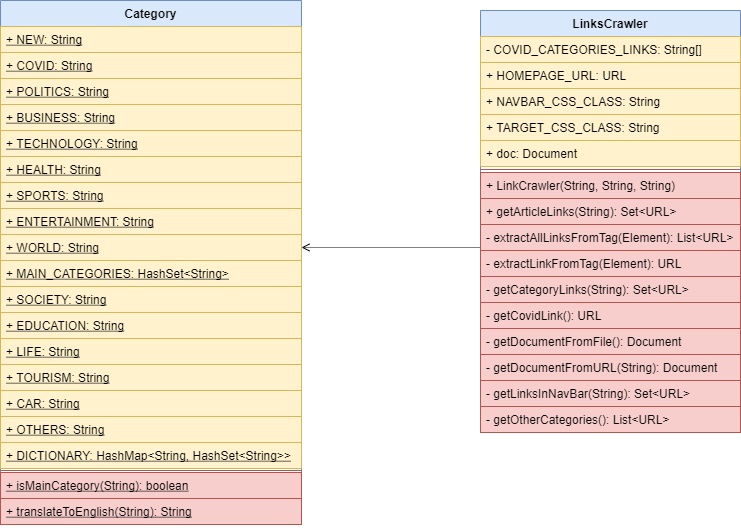

The diagram above was exported from draw.io. Its source (the exported page's mxGraphModel, read from the mxfile embedded in the PNG):
<mxGraphModel dx="2993" dy="1061" grid="1" gridSize="10" guides="1" tooltips="1" connect="1" arrows="1" fold="1" page="1" pageScale="1" pageWidth="1169" pageHeight="827" math="0" shadow="0">
  <root>
    <mxCell id="mtGStpP9jd7wQqRuQzY2-0" />
    <mxCell id="mtGStpP9jd7wQqRuQzY2-1" parent="mtGStpP9jd7wQqRuQzY2-0" />
    <mxCell id="EPcmxQq43acURrHmDEHa-0" style="edgeStyle=orthogonalEdgeStyle;rounded=0;orthogonalLoop=1;jettySize=auto;html=1;dashed=1;dashPattern=1 1;endArrow=open;endFill=0;startSize=6;entryX=1;entryY=0.5;entryDx=0;entryDy=0;" parent="mtGStpP9jd7wQqRuQzY2-1" source="EPcmxQq43acURrHmDEHa-1" target="EPcmxQq43acURrHmDEHa-17" edge="1">
      <mxGeometry relative="1" as="geometry">
        <Array as="points">
          <mxPoint x="-570" y="647" />
          <mxPoint x="-570" y="647" />
        </Array>
      </mxGeometry>
    </mxCell>
    <mxCell id="EPcmxQq43acURrHmDEHa-1" value="LinksCrawler" style="swimlane;fontStyle=1;align=center;verticalAlign=top;childLayout=stackLayout;horizontal=1;startSize=26;horizontalStack=0;resizeParent=1;resizeParentMax=0;resizeLast=0;collapsible=1;marginBottom=0;rounded=0;fillColor=#dae8fc;strokeColor=#6c8ebf;" parent="mtGStpP9jd7wQqRuQzY2-1" vertex="1">
      <mxGeometry x="-500" y="410" width="260" height="422" as="geometry">
        <mxRectangle x="-500" y="410" width="110" height="26" as="alternateBounds" />
      </mxGeometry>
    </mxCell>
    <mxCell id="EPcmxQq43acURrHmDEHa-2" value="- COVID_CATEGORIES_LINKS: String[]" style="text;strokeColor=#d6b656;fillColor=#fff2cc;align=left;verticalAlign=top;spacingLeft=4;spacingRight=4;overflow=hidden;rotatable=0;points=[[0,0.5],[1,0.5]];portConstraint=eastwest;fontStyle=0" parent="EPcmxQq43acURrHmDEHa-1" vertex="1">
      <mxGeometry y="26" width="260" height="26" as="geometry" />
    </mxCell>
    <mxCell id="EPcmxQq43acURrHmDEHa-27" value="+ HOMEPAGE_URL: URL" style="text;strokeColor=#d6b656;fillColor=#fff2cc;align=left;verticalAlign=top;spacingLeft=4;spacingRight=4;overflow=hidden;rotatable=0;points=[[0,0.5],[1,0.5]];portConstraint=eastwest;fontStyle=0" parent="EPcmxQq43acURrHmDEHa-1" vertex="1">
      <mxGeometry y="52" width="260" height="26" as="geometry" />
    </mxCell>
    <mxCell id="EPcmxQq43acURrHmDEHa-3" value="+ NAVBAR_CSS_CLASS: String" style="text;strokeColor=#d6b656;fillColor=#fff2cc;align=left;verticalAlign=top;spacingLeft=4;spacingRight=4;overflow=hidden;rotatable=0;points=[[0,0.5],[1,0.5]];portConstraint=eastwest;fontStyle=0" parent="EPcmxQq43acURrHmDEHa-1" vertex="1">
      <mxGeometry y="78" width="260" height="26" as="geometry" />
    </mxCell>
    <mxCell id="EPcmxQq43acURrHmDEHa-4" value="+ TARGET_CSS_CLASS: String" style="text;strokeColor=#d6b656;fillColor=#fff2cc;align=left;verticalAlign=top;spacingLeft=4;spacingRight=4;overflow=hidden;rotatable=0;points=[[0,0.5],[1,0.5]];portConstraint=eastwest;fontStyle=0" parent="EPcmxQq43acURrHmDEHa-1" vertex="1">
      <mxGeometry y="104" width="260" height="26" as="geometry" />
    </mxCell>
    <mxCell id="EPcmxQq43acURrHmDEHa-5" value="+ doc: Document" style="text;strokeColor=#d6b656;fillColor=#fff2cc;align=left;verticalAlign=top;spacingLeft=4;spacingRight=4;overflow=hidden;rotatable=0;points=[[0,0.5],[1,0.5]];portConstraint=eastwest;" parent="EPcmxQq43acURrHmDEHa-1" vertex="1">
      <mxGeometry y="130" width="260" height="26" as="geometry" />
    </mxCell>
    <mxCell id="EPcmxQq43acURrHmDEHa-6" value="" style="line;strokeWidth=1;fillColor=#f8cecc;align=left;verticalAlign=middle;spacingTop=-1;spacingLeft=3;spacingRight=3;rotatable=0;labelPosition=right;points=[];portConstraint=eastwest;strokeColor=#b85450;" parent="EPcmxQq43acURrHmDEHa-1" vertex="1">
      <mxGeometry y="156" width="260" height="6" as="geometry" />
    </mxCell>
    <mxCell id="EPcmxQq43acURrHmDEHa-7" value="+ LinkCrawler(String, String, String)" style="text;strokeColor=#b85450;fillColor=#f8cecc;align=left;verticalAlign=top;spacingLeft=4;spacingRight=4;overflow=hidden;rotatable=0;points=[[0,0.5],[1,0.5]];portConstraint=eastwest;" parent="EPcmxQq43acURrHmDEHa-1" vertex="1">
      <mxGeometry y="162" width="260" height="26" as="geometry" />
    </mxCell>
    <mxCell id="EPcmxQq43acURrHmDEHa-28" value="+ getArticleLinks(String): Set&lt;URL&gt;" style="text;strokeColor=#b85450;fillColor=#f8cecc;align=left;verticalAlign=top;spacingLeft=4;spacingRight=4;overflow=hidden;rotatable=0;points=[[0,0.5],[1,0.5]];portConstraint=eastwest;" parent="EPcmxQq43acURrHmDEHa-1" vertex="1">
      <mxGeometry y="188" width="260" height="26" as="geometry" />
    </mxCell>
    <mxCell id="EPcmxQq43acURrHmDEHa-30" value="- extractAllLinksFromTag(Element): List&lt;URL&gt;" style="text;strokeColor=#b85450;fillColor=#f8cecc;align=left;verticalAlign=top;spacingLeft=4;spacingRight=4;overflow=hidden;rotatable=0;points=[[0,0.5],[1,0.5]];portConstraint=eastwest;" parent="EPcmxQq43acURrHmDEHa-1" vertex="1">
      <mxGeometry y="214" width="260" height="26" as="geometry" />
    </mxCell>
    <mxCell id="EPcmxQq43acURrHmDEHa-32" value="- extractLinkFromTag(Element): URL" style="text;strokeColor=#b85450;fillColor=#f8cecc;align=left;verticalAlign=top;spacingLeft=4;spacingRight=4;overflow=hidden;rotatable=0;points=[[0,0.5],[1,0.5]];portConstraint=eastwest;" parent="EPcmxQq43acURrHmDEHa-1" vertex="1">
      <mxGeometry y="240" width="260" height="26" as="geometry" />
    </mxCell>
    <mxCell id="EPcmxQq43acURrHmDEHa-29" value="- getCategoryLinks(String): Set&lt;URL&gt;" style="text;strokeColor=#b85450;fillColor=#f8cecc;align=left;verticalAlign=top;spacingLeft=4;spacingRight=4;overflow=hidden;rotatable=0;points=[[0,0.5],[1,0.5]];portConstraint=eastwest;" parent="EPcmxQq43acURrHmDEHa-1" vertex="1">
      <mxGeometry y="266" width="260" height="26" as="geometry" />
    </mxCell>
    <mxCell id="EPcmxQq43acURrHmDEHa-31" value="- getCovidLink(): URL" style="text;strokeColor=#b85450;fillColor=#f8cecc;align=left;verticalAlign=top;spacingLeft=4;spacingRight=4;overflow=hidden;rotatable=0;points=[[0,0.5],[1,0.5]];portConstraint=eastwest;" parent="EPcmxQq43acURrHmDEHa-1" vertex="1">
      <mxGeometry y="292" width="260" height="26" as="geometry" />
    </mxCell>
    <mxCell id="EPcmxQq43acURrHmDEHa-33" value="- getDocumentFromFile(): Document" style="text;strokeColor=#b85450;fillColor=#f8cecc;align=left;verticalAlign=top;spacingLeft=4;spacingRight=4;overflow=hidden;rotatable=0;points=[[0,0.5],[1,0.5]];portConstraint=eastwest;" parent="EPcmxQq43acURrHmDEHa-1" vertex="1">
      <mxGeometry y="318" width="260" height="26" as="geometry" />
    </mxCell>
    <mxCell id="EPcmxQq43acURrHmDEHa-34" value="- getDocumentFromURL(String): Document" style="text;strokeColor=#b85450;fillColor=#f8cecc;align=left;verticalAlign=top;spacingLeft=4;spacingRight=4;overflow=hidden;rotatable=0;points=[[0,0.5],[1,0.5]];portConstraint=eastwest;" parent="EPcmxQq43acURrHmDEHa-1" vertex="1">
      <mxGeometry y="344" width="260" height="26" as="geometry" />
    </mxCell>
    <mxCell id="EPcmxQq43acURrHmDEHa-35" value="- getLinksInNavBar(String): Set&lt;URL&gt;" style="text;strokeColor=#b85450;fillColor=#f8cecc;align=left;verticalAlign=top;spacingLeft=4;spacingRight=4;overflow=hidden;rotatable=0;points=[[0,0.5],[1,0.5]];portConstraint=eastwest;" parent="EPcmxQq43acURrHmDEHa-1" vertex="1">
      <mxGeometry y="370" width="260" height="26" as="geometry" />
    </mxCell>
    <mxCell id="EPcmxQq43acURrHmDEHa-36" value="- getOtherCategories(): List&lt;URL&gt;" style="text;strokeColor=#b85450;fillColor=#f8cecc;align=left;verticalAlign=top;spacingLeft=4;spacingRight=4;overflow=hidden;rotatable=0;points=[[0,0.5],[1,0.5]];portConstraint=eastwest;" parent="EPcmxQq43acURrHmDEHa-1" vertex="1">
      <mxGeometry y="396" width="260" height="26" as="geometry" />
    </mxCell>
    <mxCell id="EPcmxQq43acURrHmDEHa-8" value="Category" style="swimlane;fontStyle=1;align=center;verticalAlign=top;childLayout=stackLayout;horizontal=1;startSize=26;horizontalStack=0;resizeParent=1;resizeParentMax=0;resizeLast=0;collapsible=1;marginBottom=0;rounded=0;fillColor=#dae8fc;strokeColor=#6c8ebf;" parent="mtGStpP9jd7wQqRuQzY2-1" vertex="1">
      <mxGeometry x="-980" y="400" width="301" height="524" as="geometry">
        <mxRectangle x="-650" y="410" width="80" height="26" as="alternateBounds" />
      </mxGeometry>
    </mxCell>
    <mxCell id="EPcmxQq43acURrHmDEHa-9" value="+ NEW: String" style="text;strokeColor=#d6b656;fillColor=#fff2cc;align=left;verticalAlign=top;spacingLeft=4;spacingRight=4;overflow=hidden;rotatable=0;points=[[0,0.5],[1,0.5]];portConstraint=eastwest;fontStyle=4" parent="EPcmxQq43acURrHmDEHa-8" vertex="1">
      <mxGeometry y="26" width="301" height="26" as="geometry" />
    </mxCell>
    <mxCell id="EPcmxQq43acURrHmDEHa-10" value="+ COVID: String" style="text;strokeColor=#d6b656;fillColor=#fff2cc;align=left;verticalAlign=top;spacingLeft=4;spacingRight=4;overflow=hidden;rotatable=0;points=[[0,0.5],[1,0.5]];portConstraint=eastwest;fontStyle=4" parent="EPcmxQq43acURrHmDEHa-8" vertex="1">
      <mxGeometry y="52" width="301" height="26" as="geometry" />
    </mxCell>
    <mxCell id="EPcmxQq43acURrHmDEHa-11" value="+ POLITICS: String" style="text;strokeColor=#d6b656;fillColor=#fff2cc;align=left;verticalAlign=top;spacingLeft=4;spacingRight=4;overflow=hidden;rotatable=0;points=[[0,0.5],[1,0.5]];portConstraint=eastwest;fontStyle=4" parent="EPcmxQq43acURrHmDEHa-8" vertex="1">
      <mxGeometry y="78" width="301" height="26" as="geometry" />
    </mxCell>
    <mxCell id="EPcmxQq43acURrHmDEHa-12" value="+ BUSINESS: String" style="text;strokeColor=#d6b656;fillColor=#fff2cc;align=left;verticalAlign=top;spacingLeft=4;spacingRight=4;overflow=hidden;rotatable=0;points=[[0,0.5],[1,0.5]];portConstraint=eastwest;fontStyle=4" parent="EPcmxQq43acURrHmDEHa-8" vertex="1">
      <mxGeometry y="104" width="301" height="26" as="geometry" />
    </mxCell>
    <mxCell id="EPcmxQq43acURrHmDEHa-13" value="+ TECHNOLOGY: String" style="text;strokeColor=#d6b656;fillColor=#fff2cc;align=left;verticalAlign=top;spacingLeft=4;spacingRight=4;overflow=hidden;rotatable=0;points=[[0,0.5],[1,0.5]];portConstraint=eastwest;fontStyle=4" parent="EPcmxQq43acURrHmDEHa-8" vertex="1">
      <mxGeometry y="130" width="301" height="26" as="geometry" />
    </mxCell>
    <mxCell id="EPcmxQq43acURrHmDEHa-14" value="+ HEALTH: String" style="text;strokeColor=#d6b656;fillColor=#fff2cc;align=left;verticalAlign=top;spacingLeft=4;spacingRight=4;overflow=hidden;rotatable=0;points=[[0,0.5],[1,0.5]];portConstraint=eastwest;fontStyle=4" parent="EPcmxQq43acURrHmDEHa-8" vertex="1">
      <mxGeometry y="156" width="301" height="26" as="geometry" />
    </mxCell>
    <mxCell id="EPcmxQq43acURrHmDEHa-15" value="+ SPORTS: String" style="text;strokeColor=#d6b656;fillColor=#fff2cc;align=left;verticalAlign=top;spacingLeft=4;spacingRight=4;overflow=hidden;rotatable=0;points=[[0,0.5],[1,0.5]];portConstraint=eastwest;fontStyle=4" parent="EPcmxQq43acURrHmDEHa-8" vertex="1">
      <mxGeometry y="182" width="301" height="26" as="geometry" />
    </mxCell>
    <mxCell id="EPcmxQq43acURrHmDEHa-16" value="+ ENTERTAINMENT: String" style="text;strokeColor=#d6b656;fillColor=#fff2cc;align=left;verticalAlign=top;spacingLeft=4;spacingRight=4;overflow=hidden;rotatable=0;points=[[0,0.5],[1,0.5]];portConstraint=eastwest;fontStyle=4" parent="EPcmxQq43acURrHmDEHa-8" vertex="1">
      <mxGeometry y="208" width="301" height="26" as="geometry" />
    </mxCell>
    <mxCell id="EPcmxQq43acURrHmDEHa-17" value="+ WORLD: String" style="text;strokeColor=#d6b656;fillColor=#fff2cc;align=left;verticalAlign=top;spacingLeft=4;spacingRight=4;overflow=hidden;rotatable=0;points=[[0,0.5],[1,0.5]];portConstraint=eastwest;fontStyle=4" parent="EPcmxQq43acURrHmDEHa-8" vertex="1">
      <mxGeometry y="234" width="301" height="26" as="geometry" />
    </mxCell>
    <mxCell id="4l14wgq6zHh1yyxAguQI-0" value="+ MAIN_CATEGORIES: HashSet&lt;String&gt;" style="text;strokeColor=#d6b656;fillColor=#fff2cc;align=left;verticalAlign=top;spacingLeft=4;spacingRight=4;overflow=hidden;rotatable=0;points=[[0,0.5],[1,0.5]];portConstraint=eastwest;fontStyle=4" parent="EPcmxQq43acURrHmDEHa-8" vertex="1">
      <mxGeometry y="260" width="301" height="26" as="geometry" />
    </mxCell>
    <mxCell id="EPcmxQq43acURrHmDEHa-19" value="+ SOCIETY: String" style="text;strokeColor=#d6b656;fillColor=#fff2cc;align=left;verticalAlign=top;spacingLeft=4;spacingRight=4;overflow=hidden;rotatable=0;points=[[0,0.5],[1,0.5]];portConstraint=eastwest;fontStyle=4" parent="EPcmxQq43acURrHmDEHa-8" vertex="1">
      <mxGeometry y="286" width="301" height="26" as="geometry" />
    </mxCell>
    <mxCell id="EPcmxQq43acURrHmDEHa-20" value="+ EDUCATION: String" style="text;strokeColor=#d6b656;fillColor=#fff2cc;align=left;verticalAlign=top;spacingLeft=4;spacingRight=4;overflow=hidden;rotatable=0;points=[[0,0.5],[1,0.5]];portConstraint=eastwest;fontStyle=4" parent="EPcmxQq43acURrHmDEHa-8" vertex="1">
      <mxGeometry y="312" width="301" height="26" as="geometry" />
    </mxCell>
    <mxCell id="EPcmxQq43acURrHmDEHa-21" value="+ LIFE: String" style="text;strokeColor=#d6b656;fillColor=#fff2cc;align=left;verticalAlign=top;spacingLeft=4;spacingRight=4;overflow=hidden;rotatable=0;points=[[0,0.5],[1,0.5]];portConstraint=eastwest;fontStyle=4" parent="EPcmxQq43acURrHmDEHa-8" vertex="1">
      <mxGeometry y="338" width="301" height="26" as="geometry" />
    </mxCell>
    <mxCell id="EPcmxQq43acURrHmDEHa-22" value="+ TOURISM: String" style="text;strokeColor=#d6b656;fillColor=#fff2cc;align=left;verticalAlign=top;spacingLeft=4;spacingRight=4;overflow=hidden;rotatable=0;points=[[0,0.5],[1,0.5]];portConstraint=eastwest;fontStyle=4" parent="EPcmxQq43acURrHmDEHa-8" vertex="1">
      <mxGeometry y="364" width="301" height="26" as="geometry" />
    </mxCell>
    <mxCell id="EPcmxQq43acURrHmDEHa-23" value="+ CAR: String" style="text;strokeColor=#d6b656;fillColor=#fff2cc;align=left;verticalAlign=top;spacingLeft=4;spacingRight=4;overflow=hidden;rotatable=0;points=[[0,0.5],[1,0.5]];portConstraint=eastwest;fontStyle=4" parent="EPcmxQq43acURrHmDEHa-8" vertex="1">
      <mxGeometry y="390" width="301" height="26" as="geometry" />
    </mxCell>
    <mxCell id="EPcmxQq43acURrHmDEHa-18" value="+ OTHERS: String" style="text;strokeColor=#d6b656;fillColor=#fff2cc;align=left;verticalAlign=top;spacingLeft=4;spacingRight=4;overflow=hidden;rotatable=0;points=[[0,0.5],[1,0.5]];portConstraint=eastwest;fontStyle=4" parent="EPcmxQq43acURrHmDEHa-8" vertex="1">
      <mxGeometry y="416" width="301" height="26" as="geometry" />
    </mxCell>
    <mxCell id="4l14wgq6zHh1yyxAguQI-1" value="+ DICTIONARY: HashMap&lt;String, HashSet&lt;String&gt;&gt;" style="text;strokeColor=#d6b656;fillColor=#fff2cc;align=left;verticalAlign=top;spacingLeft=4;spacingRight=4;overflow=hidden;rotatable=0;points=[[0,0.5],[1,0.5]];portConstraint=eastwest;fontStyle=4" parent="EPcmxQq43acURrHmDEHa-8" vertex="1">
      <mxGeometry y="442" width="301" height="26" as="geometry" />
    </mxCell>
    <mxCell id="EPcmxQq43acURrHmDEHa-24" value="" style="line;strokeWidth=1;fillColor=#f8cecc;align=left;verticalAlign=middle;spacingTop=-1;spacingLeft=3;spacingRight=3;rotatable=0;labelPosition=right;points=[];portConstraint=eastwest;strokeColor=#b85450;" parent="EPcmxQq43acURrHmDEHa-8" vertex="1">
      <mxGeometry y="468" width="301" height="4" as="geometry" />
    </mxCell>
    <mxCell id="EPcmxQq43acURrHmDEHa-25" value="+ isMainCategory(String): boolean" style="text;strokeColor=#b85450;fillColor=#f8cecc;align=left;verticalAlign=top;spacingLeft=4;spacingRight=4;overflow=hidden;rotatable=0;points=[[0,0.5],[1,0.5]];portConstraint=eastwest;fontStyle=4" parent="EPcmxQq43acURrHmDEHa-8" vertex="1">
      <mxGeometry y="472" width="301" height="26" as="geometry" />
    </mxCell>
    <mxCell id="EPcmxQq43acURrHmDEHa-26" value="+ translateToEnglish(String): String" style="text;strokeColor=#b85450;fillColor=#f8cecc;align=left;verticalAlign=top;spacingLeft=4;spacingRight=4;overflow=hidden;rotatable=0;points=[[0,0.5],[1,0.5]];portConstraint=eastwest;fontStyle=4" parent="EPcmxQq43acURrHmDEHa-8" vertex="1">
      <mxGeometry y="498" width="301" height="26" as="geometry" />
    </mxCell>
  </root>
</mxGraphModel>